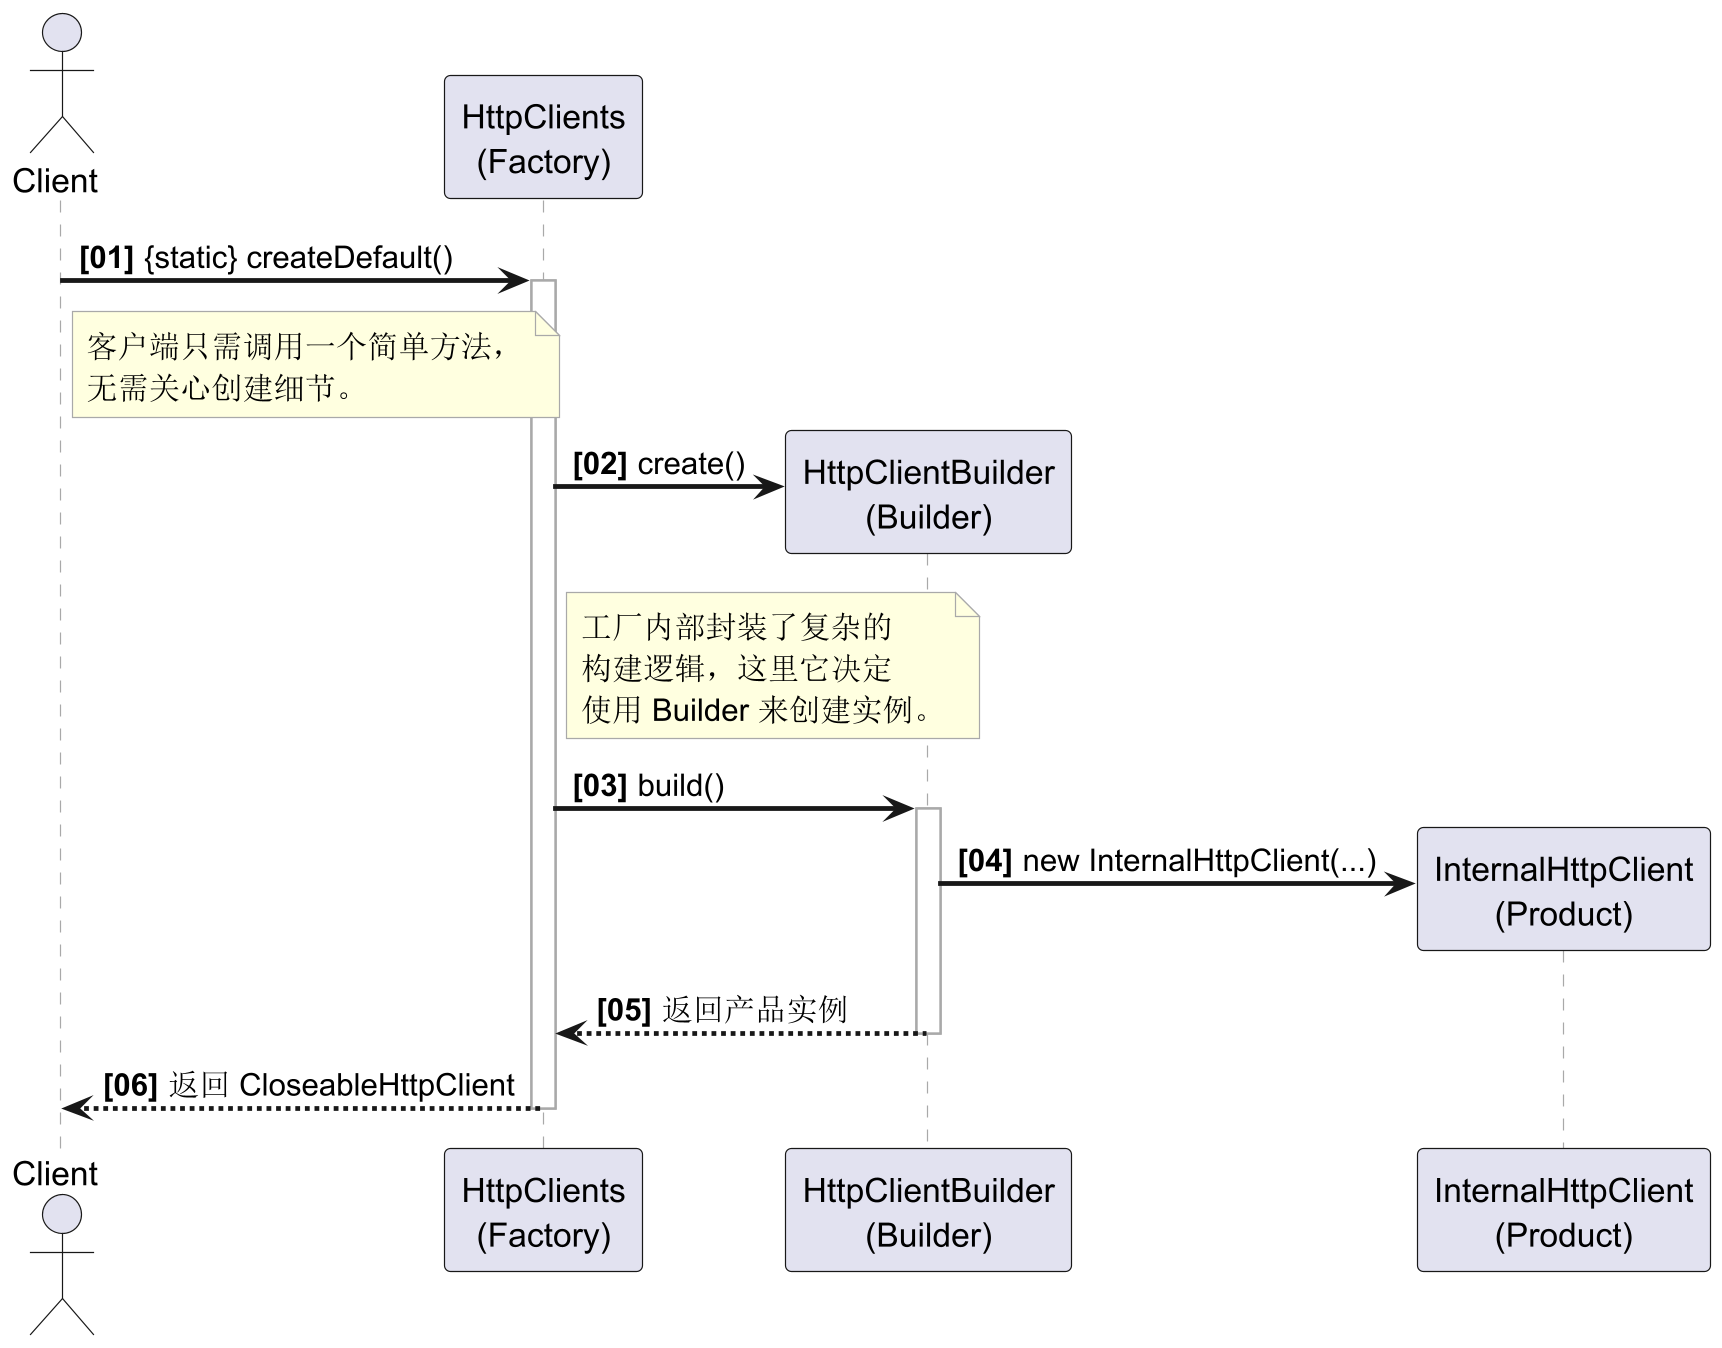

The diagram above was rendered by PlantUML. Its source (embedded in the PNG):
@startuml HttpClients Factory Sequence Diagram

' =======================================================
' --- 外观优化设置 ---
' =======================================================
skinparam sequence {
    ' 调整箭头和生命线样式
    ArrowThickness 2
    LifeLineBorderColor #A9A9A9
    LifeLineBorderThickness 1.5
}
skinparam note {
    ' 调整备注框的样式
    BackgroundColor #LightYellow
    BorderColor #A9A9A9
}
' 自动为步骤编号，格式为 [01] 且加粗
autonumber "<b>[00]"
' =======================================================

' --- 参与者 ---
actor Client as client
participant "HttpClients\n(Factory)" as factory
participant "HttpClientBuilder\n(Builder)" as builder
participant "InternalHttpClient\n(Product)" as product

' --- 流程 ---

' 1. 客户端调用工厂的静态方法
client -> factory: {static} createDefault()
activate factory
note right of client: 客户端只需调用一个简单方法，\n无需关心创建细节。

' 2. 工厂内部使用 Builder 来构建对象
factory -> builder **: create()
note right of factory: 工厂内部封装了复杂的\n构建逻辑，这里它决定\n使用 Builder 来创建实例。

factory -> builder: build()
activate builder

' 3. Builder 创建并返回具体产品
builder -> product **: new InternalHttpClient(...)
builder --> factory: 返回产品实例
deactivate builder

' 4. 工厂将最终产品返回给客户端
factory --> client: 返回 CloseableHttpClient
deactivate factory

@enduml